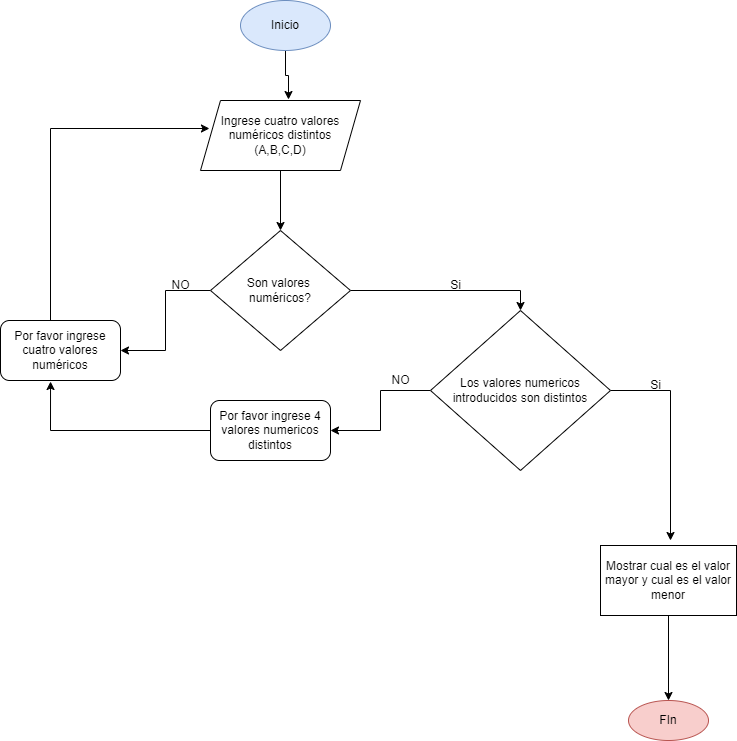

The diagram above was exported from draw.io. Its source (the exported page's mxGraphModel, read from the mxfile embedded in the PNG):
<mxGraphModel dx="868" dy="482" grid="1" gridSize="10" guides="1" tooltips="1" connect="1" arrows="1" fold="1" page="1" pageScale="1" pageWidth="827" pageHeight="1169" math="0" shadow="0">
  <root>
    <mxCell id="0" />
    <mxCell id="1" parent="0" />
    <mxCell id="o5QfET-CU9zaz53cim98-19" style="edgeStyle=orthogonalEdgeStyle;rounded=0;orthogonalLoop=1;jettySize=auto;html=1;entryX=0.55;entryY=-0.014;entryDx=0;entryDy=0;entryPerimeter=0;" parent="1" source="o5QfET-CU9zaz53cim98-1" target="o5QfET-CU9zaz53cim98-2" edge="1">
      <mxGeometry relative="1" as="geometry" />
    </mxCell>
    <mxCell id="o5QfET-CU9zaz53cim98-1" value="Inicio" style="ellipse;whiteSpace=wrap;html=1;fillColor=#dae8fc;strokeColor=#6c8ebf;" parent="1" vertex="1">
      <mxGeometry x="350" y="40" width="90" height="50" as="geometry" />
    </mxCell>
    <mxCell id="o5QfET-CU9zaz53cim98-8" style="edgeStyle=orthogonalEdgeStyle;rounded=0;orthogonalLoop=1;jettySize=auto;html=1;entryX=0.5;entryY=0;entryDx=0;entryDy=0;" parent="1" source="o5QfET-CU9zaz53cim98-2" target="o5QfET-CU9zaz53cim98-3" edge="1">
      <mxGeometry relative="1" as="geometry" />
    </mxCell>
    <mxCell id="o5QfET-CU9zaz53cim98-2" value="Ingrese cuatro valores numéricos distintos&lt;br&gt;(A,B,C,D)" style="shape=parallelogram;perimeter=parallelogramPerimeter;whiteSpace=wrap;html=1;fixedSize=1;" parent="1" vertex="1">
      <mxGeometry x="310" y="140" width="160" height="70" as="geometry" />
    </mxCell>
    <mxCell id="o5QfET-CU9zaz53cim98-7" style="edgeStyle=orthogonalEdgeStyle;rounded=0;orthogonalLoop=1;jettySize=auto;html=1;entryX=1;entryY=0.5;entryDx=0;entryDy=0;" parent="1" source="o5QfET-CU9zaz53cim98-3" target="o5QfET-CU9zaz53cim98-5" edge="1">
      <mxGeometry relative="1" as="geometry" />
    </mxCell>
    <mxCell id="o5QfET-CU9zaz53cim98-11" style="edgeStyle=orthogonalEdgeStyle;rounded=0;orthogonalLoop=1;jettySize=auto;html=1;entryX=0.5;entryY=0;entryDx=0;entryDy=0;" parent="1" source="o5QfET-CU9zaz53cim98-3" target="o5QfET-CU9zaz53cim98-10" edge="1">
      <mxGeometry relative="1" as="geometry" />
    </mxCell>
    <mxCell id="o5QfET-CU9zaz53cim98-3" value="Son valores &lt;br&gt;numéricos?" style="rhombus;whiteSpace=wrap;html=1;" parent="1" vertex="1">
      <mxGeometry x="320" y="270" width="140" height="120" as="geometry" />
    </mxCell>
    <mxCell id="o5QfET-CU9zaz53cim98-6" style="edgeStyle=orthogonalEdgeStyle;rounded=0;orthogonalLoop=1;jettySize=auto;html=1;entryX=0.056;entryY=0.4;entryDx=0;entryDy=0;entryPerimeter=0;" parent="1" source="o5QfET-CU9zaz53cim98-5" target="o5QfET-CU9zaz53cim98-2" edge="1">
      <mxGeometry relative="1" as="geometry">
        <Array as="points">
          <mxPoint x="160" y="168" />
        </Array>
      </mxGeometry>
    </mxCell>
    <mxCell id="o5QfET-CU9zaz53cim98-5" value="Por favor ingrese cuatro valores numéricos" style="rounded=1;whiteSpace=wrap;html=1;" parent="1" vertex="1">
      <mxGeometry x="110" y="360" width="120" height="60" as="geometry" />
    </mxCell>
    <mxCell id="o5QfET-CU9zaz53cim98-9" value="NO" style="text;html=1;align=center;verticalAlign=middle;resizable=0;points=[];autosize=1;strokeColor=none;fillColor=none;" parent="1" vertex="1">
      <mxGeometry x="270" y="310" width="40" height="30" as="geometry" />
    </mxCell>
    <mxCell id="o5QfET-CU9zaz53cim98-12" style="edgeStyle=orthogonalEdgeStyle;rounded=0;orthogonalLoop=1;jettySize=auto;html=1;" parent="1" source="o5QfET-CU9zaz53cim98-10" target="o5QfET-CU9zaz53cim98-13" edge="1">
      <mxGeometry relative="1" as="geometry">
        <mxPoint x="420" y="450" as="targetPoint" />
      </mxGeometry>
    </mxCell>
    <mxCell id="o5QfET-CU9zaz53cim98-21" style="edgeStyle=orthogonalEdgeStyle;rounded=0;orthogonalLoop=1;jettySize=auto;html=1;" parent="1" source="o5QfET-CU9zaz53cim98-10" edge="1">
      <mxGeometry relative="1" as="geometry">
        <mxPoint x="780" y="580" as="targetPoint" />
      </mxGeometry>
    </mxCell>
    <mxCell id="o5QfET-CU9zaz53cim98-10" value="Los valores numericos introducidos son distintos" style="rhombus;whiteSpace=wrap;html=1;" parent="1" vertex="1">
      <mxGeometry x="540" y="350" width="180" height="160" as="geometry" />
    </mxCell>
    <mxCell id="o5QfET-CU9zaz53cim98-14" style="edgeStyle=orthogonalEdgeStyle;rounded=0;orthogonalLoop=1;jettySize=auto;html=1;entryX=0.417;entryY=1.017;entryDx=0;entryDy=0;entryPerimeter=0;" parent="1" source="o5QfET-CU9zaz53cim98-13" target="o5QfET-CU9zaz53cim98-5" edge="1">
      <mxGeometry relative="1" as="geometry">
        <mxPoint x="160" y="430" as="targetPoint" />
      </mxGeometry>
    </mxCell>
    <mxCell id="o5QfET-CU9zaz53cim98-13" value="Por favor ingrese 4 valores numericos distintos" style="rounded=1;whiteSpace=wrap;html=1;" parent="1" vertex="1">
      <mxGeometry x="320" y="440" width="120" height="60" as="geometry" />
    </mxCell>
    <mxCell id="o5QfET-CU9zaz53cim98-16" value="NO" style="text;html=1;align=center;verticalAlign=middle;resizable=0;points=[];autosize=1;strokeColor=none;fillColor=none;" parent="1" vertex="1">
      <mxGeometry x="490" y="405" width="40" height="30" as="geometry" />
    </mxCell>
    <mxCell id="o5QfET-CU9zaz53cim98-18" value="Si" style="text;html=1;align=center;verticalAlign=middle;resizable=0;points=[];autosize=1;strokeColor=none;fillColor=none;" parent="1" vertex="1">
      <mxGeometry x="550" y="310" width="30" height="30" as="geometry" />
    </mxCell>
    <mxCell id="o5QfET-CU9zaz53cim98-24" style="edgeStyle=orthogonalEdgeStyle;rounded=0;orthogonalLoop=1;jettySize=auto;html=1;" parent="1" source="o5QfET-CU9zaz53cim98-20" edge="1">
      <mxGeometry relative="1" as="geometry">
        <mxPoint x="778" y="740" as="targetPoint" />
      </mxGeometry>
    </mxCell>
    <mxCell id="o5QfET-CU9zaz53cim98-20" value="Mostrar cual es el valor mayor y cual es el valor menor" style="rounded=0;whiteSpace=wrap;html=1;" parent="1" vertex="1">
      <mxGeometry x="710" y="585" width="136" height="70" as="geometry" />
    </mxCell>
    <mxCell id="o5QfET-CU9zaz53cim98-22" value="Si" style="text;html=1;align=center;verticalAlign=middle;resizable=0;points=[];autosize=1;strokeColor=none;fillColor=none;" parent="1" vertex="1">
      <mxGeometry x="750" y="410" width="30" height="30" as="geometry" />
    </mxCell>
    <mxCell id="o5QfET-CU9zaz53cim98-23" value="FIn" style="ellipse;whiteSpace=wrap;html=1;fillColor=#f8cecc;strokeColor=#b85450;" parent="1" vertex="1">
      <mxGeometry x="738" y="740" width="80" height="40" as="geometry" />
    </mxCell>
  </root>
</mxGraphModel>